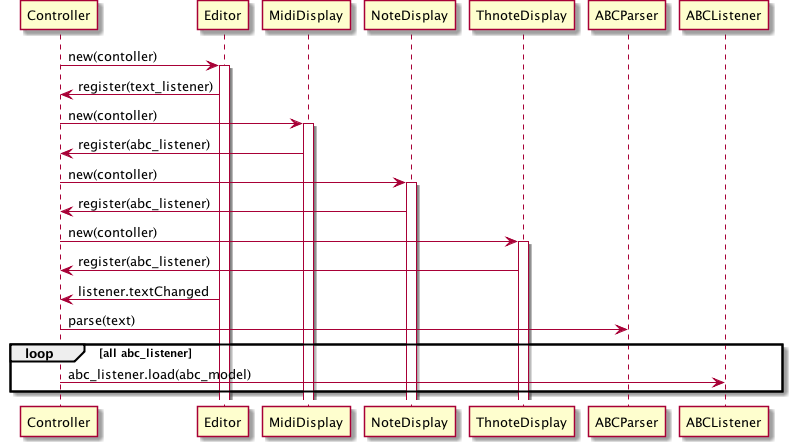

The diagram above was rendered by PlantUML. Its source (embedded in the PNG):
@startuml ../ZGEN_uml/zn_setup.png

Controller ->Editor : new(contoller)
activate Editor
Editor -> Controller : register(text_listener)

Controller ->MidiDisplay : new(contoller)
activate MidiDisplay
MidiDisplay -> Controller : register(abc_listener)

Controller ->NoteDisplay : new(contoller)
activate NoteDisplay
NoteDisplay -> Controller : register(abc_listener)

Controller ->ThnoteDisplay : new(contoller)
activate ThnoteDisplay
ThnoteDisplay -> Controller : register(abc_listener)

Editor -> Controller : listener.textChanged
Controller -> ABCParser : parse(text)
loop all abc_listener
  Controller -> ABCListener : abc_listener.load(abc_model)
end

@enduml